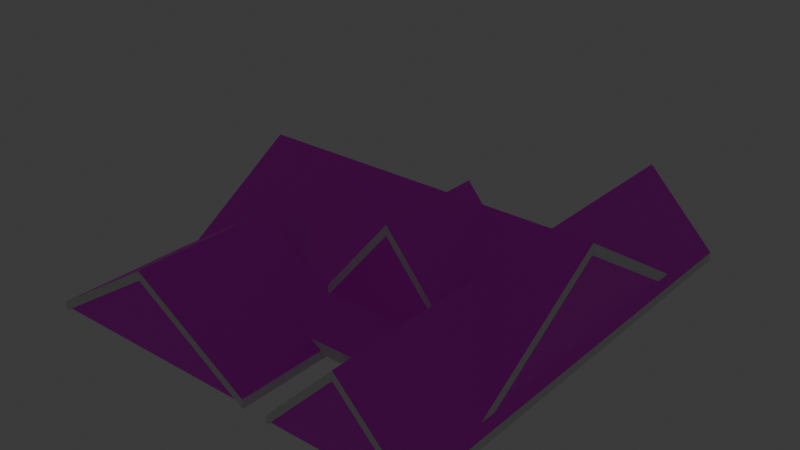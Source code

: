 # Source: Roof2.blend  (saved by Blender 4.0.36; exported with 4.5.12 LTS)
import bpy
from mathutils import Matrix  # noqa: F401  (used for matrix-valued properties, if any)

bpy.ops.wm.read_factory_settings(use_empty=True)
scene = bpy.context.scene
scene.name = 'Scene'

# ---- collections
col_collection = bpy.data.collections.new('Collection'); scene.collection.children.link(col_collection)

# ---- images (referenced by path relative to the original .blend; pixels are not part of the script)
import os
ASSET_DIR = os.environ.get("B2B_ASSET_DIR", "")  # directory of the original .blend (textures are referenced by path, not embedded)
HERE = os.path.dirname(os.path.abspath(__file__))  # packed textures are extracted next to this script under _unpacked/

def load_image(name, relpath, width, height, colorspace="sRGB"):
    """Load a texture the original file referenced (path relative to the .blend, or extracted next to this script)."""
    p = next((c for c in (os.path.join(HERE, relpath), os.path.join(ASSET_DIR, relpath)) if relpath and os.path.exists(c)), "")
    if p:
        img = bpy.data.images.load(p, check_existing=True)
        img.name = name
    else:  # same state as the original file: an image datablock whose file is absent (Cycles renders it pink)
        img = bpy.data.images.new(name, width, height)
        img.source = "FILE"
        img.filepath = "//" + (relpath or name)
    img.colorspace_settings.name = colorspace
    return img
img_roof_shingles_jpg = load_image('Roof Shingles.jpg', 'Roof Shingles.jpg', 1024, 1024, 'sRGB')
img_bricks_jpg = load_image('Bricks.jpg', 'Bricks.jpg', 1024, 1024, 'sRGB')
img_brick_pixelated_jpg = load_image('Brick Pixelated.jpg', 'Brick Pixelated.jpg', 1024, 1024, 'sRGB')
img_house_siding_jpg = load_image('House Siding.jpg', 'House Siding.jpg', 1024, 1024, 'sRGB')

# ---- materials (node trees are filled in below, after node groups)
mat_material_004 = bpy.data.materials.new('Material.004')
mat_material_004.use_transparent_shadow = False
mat_material_005 = bpy.data.materials.new('Material.005')
mat_material_005.use_transparent_shadow = False
mat_material_003 = bpy.data.materials.new('Material.003')
mat_material_003.use_transparent_shadow = False
mat_material_002 = bpy.data.materials.new('Material.002')
mat_material_002.use_transparent_shadow = False
mat_material_006 = bpy.data.materials.new('Material.006')
mat_material_006.use_transparent_shadow = False
mat_material_001 = bpy.data.materials.new('Material.001')
mat_material_001.use_transparent_shadow = False
mat_material = bpy.data.materials.new('Material')
mat_material.use_transparent_shadow = False
mat_material_008 = bpy.data.materials.new('Material.008')
mat_material_008.use_transparent_shadow = False
mat_material_009 = bpy.data.materials.new('Material.009')
mat_material_009.use_transparent_shadow = False

# ---- material node trees
mat_material_004.use_nodes = True; mat_material_004.node_tree.nodes.clear()
_N = mat_material_004.node_tree.nodes; _L = mat_material_004.node_tree.links
n0 = _N.new('ShaderNodeBsdfPrincipled'); n0.name = 'Principled BSDF'; n0.location = (10, 300)
n0.inputs[3].default_value = 1.45
n1 = _N.new('ShaderNodeOutputMaterial'); n1.name = 'Material Output'; n1.location = (300, 300)
n2 = _N.new('ShaderNodeTexImage'); n2.name = 'Image Texture'; n2.location = (-280, 275)
n2.image = img_roof_shingles_jpg
_L.new(n0.outputs[0], n1.inputs[0])
_L.new(n2.outputs[0], n0.inputs[0])
n1.is_active_output = True
mat_material_005.use_nodes = True; mat_material_005.node_tree.nodes.clear()
_N = mat_material_005.node_tree.nodes; _L = mat_material_005.node_tree.links
n0 = _N.new('ShaderNodeBsdfPrincipled'); n0.name = 'Principled BSDF'; n0.location = (10, 300)
n0.inputs[3].default_value = 1.45
n1 = _N.new('ShaderNodeOutputMaterial'); n1.name = 'Material Output'; n1.location = (300, 300)
n2 = _N.new('ShaderNodeTexImage'); n2.name = 'Image Texture'; n2.location = (-280, 275)
n2.image = img_roof_shingles_jpg
_L.new(n0.outputs[0], n1.inputs[0])
_L.new(n2.outputs[0], n0.inputs[0])
n1.is_active_output = True
mat_material_003.use_nodes = True; mat_material_003.node_tree.nodes.clear()
_N = mat_material_003.node_tree.nodes; _L = mat_material_003.node_tree.links
n0 = _N.new('ShaderNodeBsdfPrincipled'); n0.name = 'Principled BSDF'; n0.location = (10, 300)
n0.inputs[3].default_value = 1.45
n1 = _N.new('ShaderNodeOutputMaterial'); n1.name = 'Material Output'; n1.location = (300, 300)
n2 = _N.new('ShaderNodeTexImage'); n2.name = 'Image Texture'; n2.location = (-280, 275)
n2.image = img_roof_shingles_jpg
_L.new(n0.outputs[0], n1.inputs[0])
_L.new(n2.outputs[0], n0.inputs[0])
n1.is_active_output = True
mat_material_002.use_nodes = True; mat_material_002.node_tree.nodes.clear()
_N = mat_material_002.node_tree.nodes; _L = mat_material_002.node_tree.links
n0 = _N.new('ShaderNodeBsdfPrincipled'); n0.name = 'Principled BSDF'; n0.location = (10, 300)
n0.inputs[3].default_value = 1.45
n1 = _N.new('ShaderNodeOutputMaterial'); n1.name = 'Material Output'; n1.location = (300, 300)
n2 = _N.new('ShaderNodeTexImage'); n2.name = 'Image Texture'; n2.location = (-280, 275)
n2.image = img_roof_shingles_jpg
_L.new(n0.outputs[0], n1.inputs[0])
_L.new(n2.outputs[0], n0.inputs[0])
n1.is_active_output = True
mat_material_006.use_nodes = True; mat_material_006.node_tree.nodes.clear()
_N = mat_material_006.node_tree.nodes; _L = mat_material_006.node_tree.links
n0 = _N.new('ShaderNodeBsdfPrincipled'); n0.name = 'Principled BSDF'; n0.location = (10, 300)
n0.inputs[3].default_value = 1.45
n1 = _N.new('ShaderNodeOutputMaterial'); n1.name = 'Material Output'; n1.location = (300, 300)
n2 = _N.new('ShaderNodeTexImage'); n2.name = 'Image Texture'; n2.location = (-280, 275)
n2.image = img_bricks_jpg
_L.new(n0.outputs[0], n1.inputs[0])
_L.new(n2.outputs[0], n0.inputs[0])
n1.is_active_output = True
mat_material_001.use_nodes = True; mat_material_001.node_tree.nodes.clear()
_N = mat_material_001.node_tree.nodes; _L = mat_material_001.node_tree.links
n0 = _N.new('ShaderNodeBsdfPrincipled'); n0.name = 'Principled BSDF'; n0.location = (10, 300)
n0.inputs[3].default_value = 1.45
n1 = _N.new('ShaderNodeOutputMaterial'); n1.name = 'Material Output'; n1.location = (300, 300)
n2 = _N.new('ShaderNodeTexImage'); n2.name = 'Image Texture'; n2.location = (-280, 275)
n2.image = img_brick_pixelated_jpg
_L.new(n0.outputs[0], n1.inputs[0])
_L.new(n2.outputs[0], n0.inputs[0])
n1.is_active_output = True
mat_material.use_nodes = True; mat_material.node_tree.nodes.clear()
_N = mat_material.node_tree.nodes; _L = mat_material.node_tree.links
n0 = _N.new('ShaderNodeBsdfPrincipled'); n0.name = 'Principled BSDF'; n0.location = (10, 300)
n0.inputs[3].default_value = 1.45
n1 = _N.new('ShaderNodeOutputMaterial'); n1.name = 'Material Output'; n1.location = (300, 300)
n2 = _N.new('ShaderNodeTexImage'); n2.name = 'Image Texture'; n2.location = (-280, 275)
n2.image = img_brick_pixelated_jpg
_L.new(n0.outputs[0], n1.inputs[0])
_L.new(n2.outputs[0], n0.inputs[0])
n1.is_active_output = True
mat_material_008.use_nodes = True; mat_material_008.node_tree.nodes.clear()
_N = mat_material_008.node_tree.nodes; _L = mat_material_008.node_tree.links
n0 = _N.new('ShaderNodeBsdfPrincipled'); n0.name = 'Principled BSDF'; n0.location = (10, 300)
n0.inputs[3].default_value = 1.45
n1 = _N.new('ShaderNodeOutputMaterial'); n1.name = 'Material Output'; n1.location = (300, 300)
n2 = _N.new('ShaderNodeTexImage'); n2.name = 'Image Texture'; n2.location = (-280, 275)
n2.image = img_house_siding_jpg
_L.new(n0.outputs[0], n1.inputs[0])
_L.new(n2.outputs[0], n0.inputs[0])
n1.is_active_output = True
mat_material_009.use_nodes = True; mat_material_009.node_tree.nodes.clear()
_N = mat_material_009.node_tree.nodes; _L = mat_material_009.node_tree.links
n0 = _N.new('ShaderNodeBsdfPrincipled'); n0.name = 'Principled BSDF'; n0.location = (10, 300)
n0.inputs[3].default_value = 1.45
n1 = _N.new('ShaderNodeOutputMaterial'); n1.name = 'Material Output'; n1.location = (300, 300)
n2 = _N.new('ShaderNodeTexImage'); n2.name = 'Image Texture'; n2.location = (-280, 275)
n2.image = img_house_siding_jpg
_L.new(n0.outputs[0], n1.inputs[0])
_L.new(n2.outputs[0], n0.inputs[0])
n1.is_active_output = True

# ---- world
world_world = bpy.data.worlds.new('World'); scene.world = world_world
world_world.use_nodes = True; world_world.node_tree.nodes.clear()
_N = world_world.node_tree.nodes; _L = world_world.node_tree.links
n0 = _N.new('ShaderNodeOutputWorld'); n0.name = 'World Output'; n0.location = (300, 300)
n1 = _N.new('ShaderNodeBackground'); n1.name = 'Background'; n1.location = (10, 300)
n1.inputs[0].default_value = (0.05088, 0.05088, 0.05088, 1.0)
_L.new(n1.outputs[0], n0.inputs[0])
n0.is_active_output = True
world_world.color = (0.05088, 0.05088, 0.05088)
world_world.use_sun_shadow = False
world_world.sun_shadow_jitter_overblur = 0.0

# ---- lights
light_light = bpy.data.lights.new('Light', 'POINT')
light_light.transmission_factor = 0.0
light_light.use_soft_falloff = False
light_light.energy = 1000.0
light_light.shadow_soft_size = 0.1
light_light.shadow_maximum_resolution = 0.006
light_light.use_absolute_resolution = True

# ---- meshes
me_cube_009 = bpy.data.meshes.new('Cube.009')
me_cube_009.from_pydata([(-1.0, -1.0, -1.0), (-1.0, -1.0, 1.0), (-1.0, 1.0, -1.0), (-1.0, 1.0, 1.0), (1.0, -1.0, -1.0), (1.0, -1.0, 1.0), (1.0, 1.0, -1.0), (1.0, 1.0, 1.0), (-0.002638, 1.0, 15.4), (-0.002638, 1.0, 17.4), (-0.002638, -1.0, 15.4), (-0.002638, -1.0, 17.4)], [], [(8, 6, 4, 10), (9, 3, 1, 11), (7, 9, 11, 5), (2, 8, 10, 0)])
_uv = me_cube_009.uv_layers.new(name='UVMap')
_uv.uv.foreach_set('vector', [0.2497, 0.5, 0.375, 0.5, 0.375, 0.75, 0.2497, 0.75, 2.639, 0.6443, 2.625, 2.94, -1.152, 2.914, -1.139, 0.6178, 2.652, -1.664, 2.639, 0.6443, -1.139, 0.6178, -1.125, -1.69, 0.125, 0.5, 0.2497, 0.5, 0.2497, 0.75, 0.125, 0.75])
me_cube_009.materials.append(mat_material_004)
me_cube_009.update()
me_cube_008 = bpy.data.meshes.new('Cube.008')
me_cube_008.from_pydata([(-1.0, -1.0, -1.0), (-1.0, -1.0, 1.0), (-1.0, 1.0, -1.0), (-1.0, 1.0, 1.0), (1.0, -1.0, -1.0), (1.0, -1.0, 1.0), (1.0, 1.0, -1.0), (1.0, 1.0, 1.0), (-0.002638, 1.0, 15.4), (-0.002638, 1.0, 17.4), (-0.002638, -1.0, 15.4), (-0.002638, -1.0, 17.4)], [], [(6, 7, 5, 4), (8, 6, 4, 10), (9, 3, 1, 11), (7, 9, 11, 5), (2, 8, 10, 0)])
_uv = me_cube_008.uv_layers.new(name='UVMap')
_uv.uv.foreach_set('vector', [0.375, 0.5, 0.625, 0.5, 0.625, 0.75, 0.375, 0.75, 0.2497, 0.5, 0.375, 0.5, 0.375, 0.75, 0.2497, 0.75, 1.658, 0.6296, 1.656, 1.733, -0.1594, 1.73, -0.1577, 0.6263, 1.659, -0.4797, 1.658, 0.6296, -0.1577, 0.6263, -0.156, -0.483, 0.125, 0.5, 0.2497, 0.5, 0.2497, 0.75, 0.125, 0.75])
me_cube_008.materials.append(mat_material_005)
me_cube_008.update()
me_cube_007 = bpy.data.meshes.new('Cube.007')
me_cube_007.from_pydata([(-1.0, -1.0, -1.0), (-1.0, -1.0, 1.0), (-1.0, 1.0, -1.0), (-1.0, 1.0, 1.0), (1.0, -1.0, -1.0), (1.0, -1.0, 1.0), (1.0, 1.0, -1.0), (1.0, 1.0, 1.0), (-0.002638, 1.0, 15.4), (-0.002638, 1.0, 17.4), (-0.002638, -1.0, 15.4), (-0.002638, -1.0, 17.4)], [], [(8, 6, 4, 10), (9, 3, 1, 11), (7, 9, 11, 5), (2, 8, 10, 0)])
_uv = me_cube_007.uv_layers.new(name='UVMap')
_uv.uv.foreach_set('vector', [0.2497, 0.5, 0.375, 0.5, 0.375, 0.75, 0.2497, 0.75, 1.902, 0.6435, 1.887, 2.044, -0.4169, 2.015, -0.4022, 0.6139, 1.917, -0.7645, 1.902, 0.6435, -0.4022, 0.6139, -0.3874, -0.7941, 0.125, 0.5, 0.2497, 0.5, 0.2497, 0.75, 0.125, 0.75])
me_cube_007.materials.append(mat_material_003)
me_cube_007.update()
me_cube_006 = bpy.data.meshes.new('Cube.006')
me_cube_006.from_pydata([(-1.0, -1.0, -1.0), (-1.0, -1.0, 1.0), (-1.0, 1.0, -1.0), (-1.0, 1.0, 1.0), (1.0, -1.0, -1.0), (1.0, -1.0, 1.0), (1.0, 1.0, -1.0), (1.0, 1.0, 1.0), (-0.002638, 1.0, 15.4), (-0.002638, 1.0, 17.4), (-0.002638, -1.0, 15.4), (-0.002638, -1.0, 17.4)], [], [(8, 6, 4, 10), (9, 3, 1, 11), (7, 9, 11, 5), (2, 8, 10, 0)])
_uv = me_cube_006.uv_layers.new(name='UVMap')
_uv.uv.foreach_set('vector', [0.2497, 0.5, 0.375, 0.5, 0.375, 0.75, 0.2497, 0.75, 1.869, 0.6378, 1.86, 1.998, -0.3779, 1.979, -0.3688, 0.6194, 1.878, -0.7294, 1.869, 0.6378, -0.3688, 0.6194, -0.3596, -0.7477, 0.125, 0.5, 0.2497, 0.5, 0.2497, 0.75, 0.125, 0.75])
me_cube_006.materials.append(mat_material_002)
me_cube_006.update()
me_cube_001 = bpy.data.meshes.new('Cube.001')
me_cube_001.from_pydata([(-1.0, -1.0, -1.0), (-1.0, -1.0, 1.0), (-1.0, 1.0, -1.0), (-1.0, 1.0, 1.0), (1.0, -1.0, -1.0), (1.0, -1.0, 1.0), (1.0, 1.0, -1.0), (1.0, 1.0, 1.0), (-0.002638, 1.0, 15.4), (-0.002638, 1.0, 17.4), (-0.002638, -1.0, 15.4), (-0.002638, -1.0, 17.4)], [], [(0, 1, 3, 2), (8, 9, 7, 6), (6, 7, 5, 4), (10, 11, 1, 0), (4, 5, 11, 10), (2, 3, 9, 8)])
_uv = me_cube_001.uv_layers.new(name='UVMap')
_uv.uv.foreach_set('vector', [0.375, 0.0, 0.625, 0.0, 0.625, 0.25, 0.375, 0.25, 0.375, 0.3747, 0.625, 0.3747, 0.625, 0.5, 0.375, 0.5, 0.375, 0.5, 0.625, 0.5, 0.625, 0.75, 0.375, 0.75, 0.375, 0.8753, 0.625, 0.8753, 0.625, 1.0, 0.375, 1.0, 0.375, 0.75, 0.625, 0.75, 0.625, 0.8753, 0.375, 0.8753, 0.375, 0.25, 0.625, 0.25, 0.625, 0.3747, 0.375, 0.3747])
me_cube_001.update()
me_cube_002 = bpy.data.meshes.new('Cube.002')
me_cube_002.from_pydata([(-1.0, -1.0, -1.0), (-1.0, -1.0, 1.0), (-1.0, 1.0, -1.0), (-1.0, 1.0, 1.0), (1.0, -1.0, -1.0), (1.0, -1.0, 1.0), (1.0, 1.0, -1.0), (1.0, 1.0, 1.0), (-0.002638, 1.0, 15.4), (-0.002638, 1.0, 17.4), (-0.002638, -1.0, 15.4), (-0.002638, -1.0, 17.4)], [], [(0, 1, 3, 2), (8, 9, 7, 6), (6, 7, 5, 4), (10, 11, 1, 0), (4, 5, 11, 10), (2, 3, 9, 8)])
_uv = me_cube_002.uv_layers.new(name='UVMap')
_uv.uv.foreach_set('vector', [0.375, 0.0, 0.625, 0.0, 0.625, 0.25, 0.375, 0.25, 0.375, 0.3747, 0.625, 0.3747, 0.625, 0.5, 0.375, 0.5, 0.375, 0.5, 0.625, 0.5, 0.625, 0.75, 0.375, 0.75, 0.375, 0.8753, 0.625, 0.8753, 0.625, 1.0, 0.375, 1.0, 0.375, 0.75, 0.625, 0.75, 0.625, 0.8753, 0.375, 0.8753, 0.375, 0.25, 0.625, 0.25, 0.625, 0.3747, 0.375, 0.3747])
me_cube_002.update()
me_cube_003 = bpy.data.meshes.new('Cube.003')
me_cube_003.from_pydata([(-1.0, -1.0, -1.0), (-1.0, -1.0, 1.0), (-1.0, 1.0, -1.0), (-1.0, 1.0, 1.0), (1.0, -1.0, -1.0), (1.0, -1.0, 1.0), (1.0, 1.0, -1.0), (1.0, 1.0, 1.0), (-0.002638, 1.0, 15.4), (-0.002638, 1.0, 17.4), (-0.002638, -1.0, 15.4), (-0.002638, -1.0, 17.4)], [], [(0, 1, 3, 2), (8, 9, 7, 6), (10, 11, 1, 0), (4, 5, 11, 10), (2, 3, 9, 8)])
_uv = me_cube_003.uv_layers.new(name='UVMap')
_uv.uv.foreach_set('vector', [0.375, 0.0, 0.625, 0.0, 0.625, 0.25, 0.375, 0.25, 0.375, 0.3747, 0.625, 0.3747, 0.625, 0.5, 0.375, 0.5, 0.375, 0.8753, 0.625, 0.8753, 0.625, 1.0, 0.375, 1.0, 0.375, 0.75, 0.625, 0.75, 0.625, 0.8753, 0.375, 0.8753, 0.375, 0.25, 0.625, 0.25, 0.625, 0.3747, 0.375, 0.3747])
me_cube_003.update()
me_cube_004 = bpy.data.meshes.new('Cube.004')
me_cube_004.from_pydata([(-1.0, -1.0, -1.0), (-1.0, -1.0, 1.0), (-1.0, 1.0, -1.0), (-1.0, 1.0, 1.0), (1.0, -1.0, -1.0), (1.0, -1.0, 1.0), (1.0, 1.0, -1.0), (1.0, 1.0, 1.0), (-0.002638, 1.0, 15.4), (-0.002638, 1.0, 17.4), (-0.002638, -1.0, 15.4), (-0.002638, -1.0, 17.4)], [], [(0, 1, 3, 2), (8, 9, 7, 6), (6, 7, 5, 4), (10, 11, 1, 0), (4, 5, 11, 10), (2, 3, 9, 8)])
_uv = me_cube_004.uv_layers.new(name='UVMap')
_uv.uv.foreach_set('vector', [0.375, 0.0, 0.625, 0.0, 0.625, 0.25, 0.375, 0.25, 0.375, 0.3747, 0.625, 0.3747, 0.625, 0.5, 0.375, 0.5, 0.375, 0.5, 0.625, 0.5, 0.625, 0.75, 0.375, 0.75, 0.375, 0.8753, 0.625, 0.8753, 0.625, 1.0, 0.375, 1.0, 0.375, 0.75, 0.625, 0.75, 0.625, 0.8753, 0.375, 0.8753, 0.375, 0.25, 0.625, 0.25, 0.625, 0.3747, 0.375, 0.3747])
me_cube_004.update()
me_cube_005 = bpy.data.meshes.new('Cube.005')
me_cube_005.from_pydata([(-1.0, -1.0, -1.0), (-1.0, 1.0, -1.0), (1.0, -1.0, -1.0), (1.0, 1.0, -1.0), (-0.002638, 1.0, 15.4), (-0.002638, -1.0, 15.4)], [], [(0, 2, 5), (1, 4, 3), (2, 0, 1, 3)])
me_cube_005.polygons.foreach_set('material_index', [1, 1, 0])
_uv = me_cube_005.uv_layers.new(name='UVMap')
_uv.uv.foreach_set('vector', [-0.0002198, 0.9507, 0.8758, 0.9507, 0.4366, 0.01956, 0.4833, 0.9656, 0.9201, 0.03443, 1.359, 0.9656, 0.4833, 0.9656, -0.3928, 0.9656, 0.4833, 0.9656, 1.359, 0.9656])
me_cube_005.materials.append(mat_material_006)
me_cube_005.materials.append(mat_material_001)
me_cube_005.update()
me_cube_010 = bpy.data.meshes.new('Cube.010')
me_cube_010.from_pydata([(-1.0, -1.0, -1.0), (-1.0, 1.0, -1.0), (1.0, -1.0, -1.0), (1.0, 1.0, -1.0), (-0.002638, 1.0, 15.4), (-0.002638, -1.0, 15.4)], [], [(0, 2, 5), (1, 4, 3), (2, 0, 1, 3)])
_uv = me_cube_010.uv_layers.new(name='UVMap')
_uv.uv.foreach_set('vector', [0.2429, 0.9485, 0.9929, 0.9485, 0.6169, 0.01324, 0.2409, 0.9549, 0.6149, 0.01961, 0.9909, 0.9549, 0.4889, 0.9676, -0.2611, 0.9676, 0.4889, 0.9676, 1.239, 0.9676])
me_cube_010.materials.append(mat_material)
me_cube_010.update()
me_cube_011 = bpy.data.meshes.new('Cube.011')
me_cube_011.from_pydata([(-1.0, -1.0, -1.0), (-1.0, 1.0, -1.0), (1.0, -1.0, -1.0), (1.0, 1.0, -1.0), (-0.002638, 1.0, 15.4), (-0.002638, -1.0, 15.4)], [], [(0, 2, 5), (1, 3, 4), (2, 0, 1, 3)])
_uv = me_cube_011.uv_layers.new(name='UVMap')
_uv.uv.foreach_set('vector', [0.01313, 1.043, 0.504, 1.043, 0.2579, -0.1544, 0.504, 1.309, 0.9949, 1.309, 0.7488, -0.03586, 0.504, 1.043, 0.01313, 1.043, 0.504, 1.309, 0.9949, 1.309])
me_cube_011.materials.append(mat_material_008)
me_cube_011.update()
me_cube_012 = bpy.data.meshes.new('Cube.012')
me_cube_012.from_pydata([(-1.0, -1.0, -1.0), (-1.0, 1.0, -1.0), (1.0, -1.0, -1.0), (1.0, 1.0, -1.0), (-0.002638, 1.0, 15.4), (-0.002638, -1.0, 15.4)], [], [(0, 2, 5), (1, 4, 3)])
_uv = me_cube_012.uv_layers.new(name='UVMap')
_uv.uv.foreach_set('vector', [0.007907, 1.159, 0.4989, 1.159, 0.2528, -0.1595, 0.4989, 1.159, 0.7438, -0.1595, 0.99, 1.159])
me_cube_012.materials.append(mat_material_009)
me_cube_012.update()

# ---- objects
ob_light = bpy.data.objects.new('Light', light_light)
ob_cube_007 = bpy.data.objects.new('Cube.007', me_cube_009)
ob_cube_006 = bpy.data.objects.new('Cube.006', me_cube_008)
ob_cube_005 = bpy.data.objects.new('Cube.005', me_cube_007)
ob_cube_001 = bpy.data.objects.new('Cube.001', me_cube_006)
ob_cube_002 = bpy.data.objects.new('Cube.002', me_cube_001)
ob_cube_003 = bpy.data.objects.new('Cube.003', me_cube_002)
ob_cube_004 = bpy.data.objects.new('Cube.004', me_cube_003)
ob_cube_008 = bpy.data.objects.new('Cube.008', me_cube_004)
ob_cube_009 = bpy.data.objects.new('Cube.009', me_cube_005)
ob_cube_010 = bpy.data.objects.new('Cube.010', me_cube_010)
ob_cube_011 = bpy.data.objects.new('Cube.011', me_cube_011)
ob_cube_012 = bpy.data.objects.new('Cube.012', me_cube_012)

# ---- transforms, parenting, visibility, modifiers, constraints
ob_light.location = (4.076, 1.005, 5.904)
ob_light.rotation_euler = (0.6503, 0.05522, 1.866)
ob_light.lock_rotations_4d = False
ob_light.empty_display_type = 'ARROWS'
ob_light.color = (0.0, 0.0, 0.0, 0.0)
ob_light.lineart.crease_threshold = 0.0
ob_cube_007.location = (1.274, 4.441, 0.6914)
ob_cube_007.rotation_euler = (0.0, -0.0, -1.571)
ob_cube_007.scale = (14.77, 18.04, 0.5682)
ob_cube_006.location = (6.637, -1.092, 3.902)
ob_cube_006.scale = (6.708, 5.57, 0.4913)
ob_cube_005.location = (12.66, 3.727, 0.0)
ob_cube_005.scale = (7.33, 23.44, 0.4562)
ob_cube_001.location = (-9.387, -12.37, 0.0)
ob_cube_001.scale = (11.76, 7.073, 0.4562)
ob_cube_002.location = (-9.387, -12.37, 0.0)
ob_cube_002.scale = (11.76, 7.073, 0.4562)
ob_cube_003.location = (12.66, 3.727, 0.0)
ob_cube_003.scale = (7.33, 23.44, 0.4562)
ob_cube_004.location = (6.637, -1.092, 3.902)
ob_cube_004.scale = (6.708, 5.57, 0.4913)
ob_cube_008.location = (1.274, 4.441, 0.6914)
ob_cube_008.rotation_euler = (0.0, -0.0, -1.571)
ob_cube_008.scale = (14.77, 18.04, 0.5682)
ob_cube_009.location = (-9.387, -12.12, 0.043)
ob_cube_009.scale = (11.76, 6.879, 0.4562)
ob_cube_010.location = (12.66, 3.535, 0.007602)
ob_cube_010.scale = (7.33, 22.79, 0.4562)
ob_cube_011.location = (6.637, -1.151, 3.923)
ob_cube_011.scale = (6.708, 5.417, 0.4913)
ob_cube_012.location = (1.274, 4.441, 0.6914)
ob_cube_012.rotation_euler = (0.0, -0.0, -1.571)
ob_cube_012.scale = (14.77, 18.04, 0.5682)

# ---- collection membership
col_collection.objects.link(ob_light)
col_collection.objects.link(ob_cube_007)
col_collection.objects.link(ob_cube_006)
col_collection.objects.link(ob_cube_005)
col_collection.objects.link(ob_cube_001)
col_collection.objects.link(ob_cube_002)
col_collection.objects.link(ob_cube_003)
col_collection.objects.link(ob_cube_004)
col_collection.objects.link(ob_cube_008)
col_collection.objects.link(ob_cube_009)
col_collection.objects.link(ob_cube_010)
col_collection.objects.link(ob_cube_011)
col_collection.objects.link(ob_cube_012)

# ---- scene / render settings (as saved in the file)
scene.frame_start = 1; scene.frame_end = 250; scene.frame_set(1)
scene.render.engine = 'BLENDER_EEVEE_NEXT'
scene.cycles.sampling_pattern = 'TABULATED_SOBOL'
bpy.context.view_layer.update()

# ---- added for rendering (the .blend has no active camera): camera
cam_auto = bpy.data.cameras.new('AutoCamera')
cam_auto.lens = 50.0
cam_auto.sensor_width = 36.0
cam_auto.clip_end = 1034.16
ob_auto_camera = bpy.data.objects.new('AutoCamera', cam_auto)
scene.collection.objects.link(ob_auto_camera)
ob_auto_camera.location = (58.3502, -66.9853, 53.1378)
ob_auto_camera.rotation_euler = (1.09748, -7.21219e-08, 0.694738)
scene.camera = ob_auto_camera
bpy.context.view_layer.update()
